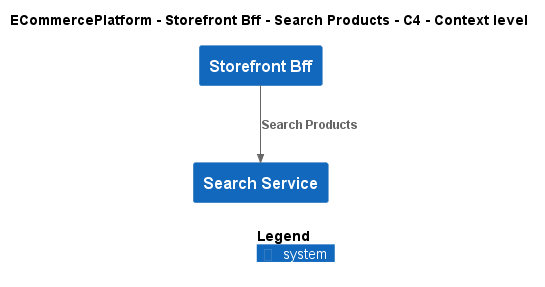

The diagram above was rendered by PlantUML. Its source (embedded in the PNG):
@startuml
!include ..\..\..\..\..\.c4s\C4_Context.puml

AddElementTag("c4interflow:lifecycle:new", $bgColor=green, $fontColor=#ffffff, $borderColor=green, $shadowing="False")
AddElementTag("c4interflow:lifecycle:changed", $bgColor=orange, $fontColor=#ffffff, $borderColor=orange, $shadowing="False")
AddElementTag("c4interflow:lifecycle:removed", $bgColor=red, $fontColor=#ffffff, $borderColor=red, $shadowing="False")

AddRelTag("c4interflow:lifecycle:new", $textColor=green, $lineColor=green)
AddRelTag("c4interflow:lifecycle:changed", $textColor=orange, $lineColor=orange)
AddRelTag("c4interflow:lifecycle:removed", $textColor=red, $lineColor=red)

SHOW_PERSON_PORTRAIT()
LAYOUT_TOP_DOWN()

skinparam linetype polyline

title ECommercePlatform - Storefront Bff - Search Products - C4 - Context level

System(ECommercePlatform.SoftwareSystems.StorefrontBff, "Storefront Bff", "")
System(ECommercePlatform.SoftwareSystems.SearchService, "Search Service", "")

Rel(ECommercePlatform.SoftwareSystems.StorefrontBff, ECommercePlatform.SoftwareSystems.SearchService, "Search Products")


SHOW_LEGEND()
@enduml